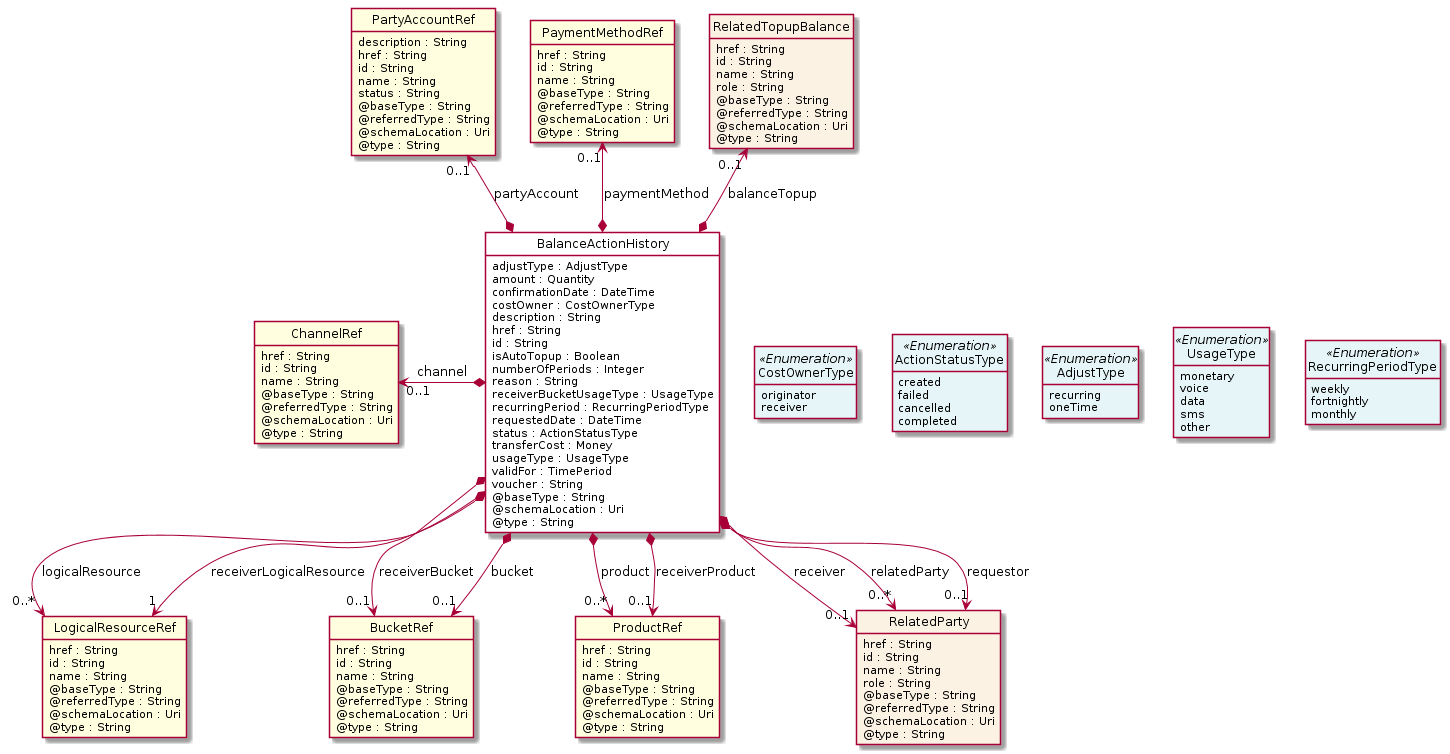

The diagram above was rendered by PlantUML. Its source (embedded in the PNG):
@startuml
hide circle
hide methods
hide stereotype
show <<Enumeration>> stereotype
skinparam class {
   BackgroundColor<<Enumeration>> #E6F5F7
   BackgroundColor<<Ref>> #FFFFE0
   BackgroundColor<<Pivot>> #FFFFFFF
   BackgroundColor #FCF2E3
}

class BalanceActionHistory  <<Pivot>> {
    adjustType : AdjustType
    amount : Quantity
    confirmationDate : DateTime
    costOwner : CostOwnerType
    description : String
    href : String
    id : String
    isAutoTopup : Boolean
    numberOfPeriods : Integer
    reason : String
    receiverBucketUsageType : UsageType
    recurringPeriod : RecurringPeriodType
    requestedDate : DateTime
    status : ActionStatusType
    transferCost : Money
    usageType : UsageType
    validFor : TimePeriod
    voucher : String
    @baseType : String
    @schemaLocation : Uri
    @type : String
}

class UsageType <<Enumeration>> {
    monetary
    voice
    data
    sms
    other
}

class RecurringPeriodType <<Enumeration>> {
    weekly
    fortnightly
    monthly
}

class AdjustType <<Enumeration>> {
    recurring
    oneTime
}

class CostOwnerType <<Enumeration>> {
    originator
    receiver
}

class ActionStatusType <<Enumeration>> {
    created
    failed
    cancelled
    completed
}

class ChannelRef  <<Ref>> {
    href : String
    id : String
    name : String
    @baseType : String
    @referredType : String
    @schemaLocation : Uri
    @type : String
}

class LogicalResourceRef  <<Ref>> {
    href : String
    id : String
    name : String
    @baseType : String
    @referredType : String
    @schemaLocation : Uri
    @type : String
}

class BucketRef  <<Ref>> {
    href : String
    id : String
    name : String
    @baseType : String
    @referredType : String
    @schemaLocation : Uri
    @type : String
}

class ProductRef  <<Ref>> {
    href : String
    id : String
    name : String
    @baseType : String
    @referredType : String
    @schemaLocation : Uri
    @type : String
}

class RelatedParty  {
    href : String
    id : String
    name : String
    role : String
    @baseType : String
    @referredType : String
    @schemaLocation : Uri
    @type : String
}

class PartyAccountRef  <<Ref>> {
    description : String
    href : String
    id : String
    name : String
    status : String
    @baseType : String
    @referredType : String
    @schemaLocation : Uri
    @type : String
}

class PaymentMethodRef  <<Ref>> {
    href : String
    id : String
    name : String
    @baseType : String
    @referredType : String
    @schemaLocation : Uri
    @type : String
}

class RelatedTopupBalance  {
    href : String
    id : String
    name : String
    role : String
    @baseType : String
    @referredType : String
    @schemaLocation : Uri
    @type : String
}

BalanceActionHistory -right[hidden]-> CostOwnerType

CostOwnerType -right[hidden]-> ActionStatusType

ActionStatusType -right[hidden]-> AdjustType

AdjustType -right[hidden]-> UsageType

UsageType -right[hidden]-> RecurringPeriodType

ChannelRef "0..1" <-left-* BalanceActionHistory : channel

PartyAccountRef "0..1" <--* BalanceActionHistory : partyAccount

RelatedTopupBalance "0..1" <--* BalanceActionHistory : balanceTopup

PaymentMethodRef "0..1" <--* BalanceActionHistory : paymentMethod

BalanceActionHistory *-->  "0..1" RelatedParty : receiver

BalanceActionHistory *-->  "0..*" RelatedParty : relatedParty

BalanceActionHistory *-->  "0..1" RelatedParty : requestor

BalanceActionHistory *-->  "0..*" ProductRef : product

BalanceActionHistory *-->  "0..1" ProductRef : receiverProduct

BalanceActionHistory *-->  "0..1" BucketRef : receiverBucket

BalanceActionHistory *-->  "0..1" BucketRef : bucket

BalanceActionHistory *-->  "0..*" LogicalResourceRef : logicalResource

BalanceActionHistory *-->  "1" LogicalResourceRef : receiverLogicalResource

@enduml